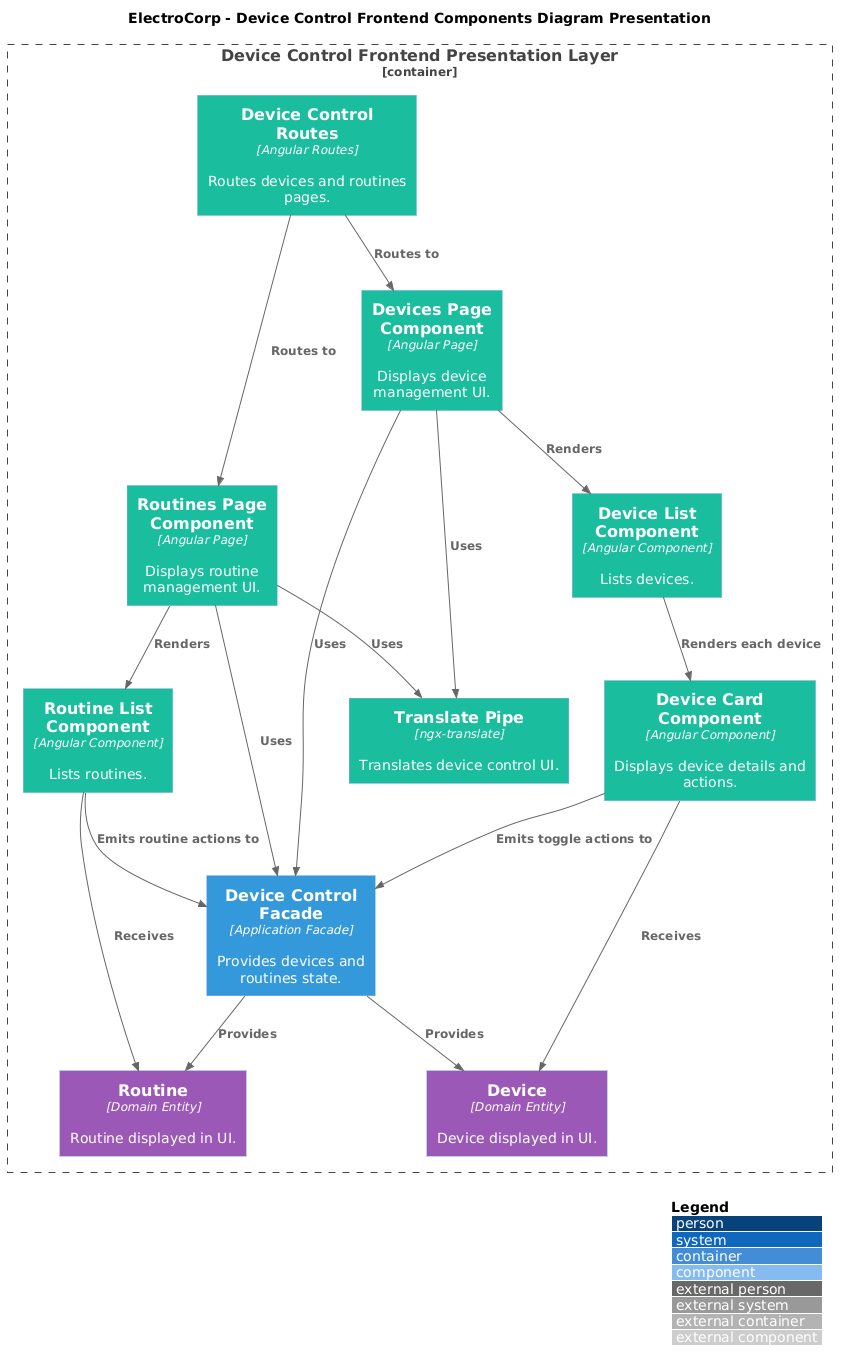

The diagram above was rendered by PlantUML. Its source (embedded in the PNG):
@startuml
!includeurl https://raw.githubusercontent.com/plantuml-stdlib/C4-PlantUML/master/C4_Component.puml

title ElectroCorp - Device Control Frontend Components Diagram Presentation

LAYOUT_WITH_LEGEND()

AddComponentTag("presentation", $bgColor="#1ABC9C", $fontColor="#FFFFFF")
AddComponentTag("application", $bgColor="#3498DB", $fontColor="#FFFFFF")
AddComponentTag("domain", $bgColor="#9B59B6", $fontColor="#FFFFFF")

Container_Boundary(devicePresentation, "Device Control Frontend Presentation Layer") {
  Component(routes, "Device Control Routes", "Angular Routes", "Routes devices and routines pages.", $tags="presentation")
  Component(devicesPage, "Devices Page Component", "Angular Page", "Displays device management UI.", $tags="presentation")
  Component(routinesPage, "Routines Page Component", "Angular Page", "Displays routine management UI.", $tags="presentation")
  Component(deviceList, "Device List Component", "Angular Component", "Lists devices.", $tags="presentation")
  Component(deviceCard, "Device Card Component", "Angular Component", "Displays device details and actions.", $tags="presentation")
  Component(routineList, "Routine List Component", "Angular Component", "Lists routines.", $tags="presentation")
  Component(translatePipe, "Translate Pipe", "ngx-translate", "Translates device control UI.", $tags="presentation")

  Component(facade, "Device Control Facade", "Application Facade", "Provides devices and routines state.", $tags="application")

  Component(device, "Device", "Domain Entity", "Device displayed in UI.", $tags="domain")
  Component(routine, "Routine", "Domain Entity", "Routine displayed in UI.", $tags="domain")
}

Rel(routes, devicesPage, "Routes to")
Rel(routes, routinesPage, "Routes to")
Rel(devicesPage, facade, "Uses")
Rel(routinesPage, facade, "Uses")
Rel(devicesPage, deviceList, "Renders")
Rel(deviceList, deviceCard, "Renders each device")
Rel(deviceCard, device, "Receives")
Rel(deviceCard, facade, "Emits toggle actions to")
Rel(routinesPage, routineList, "Renders")
Rel(routineList, routine, "Receives")
Rel(routineList, facade, "Emits routine actions to")
Rel(devicesPage, translatePipe, "Uses")
Rel(routinesPage, translatePipe, "Uses")
Rel(facade, device, "Provides")
Rel(facade, routine, "Provides")
@enduml